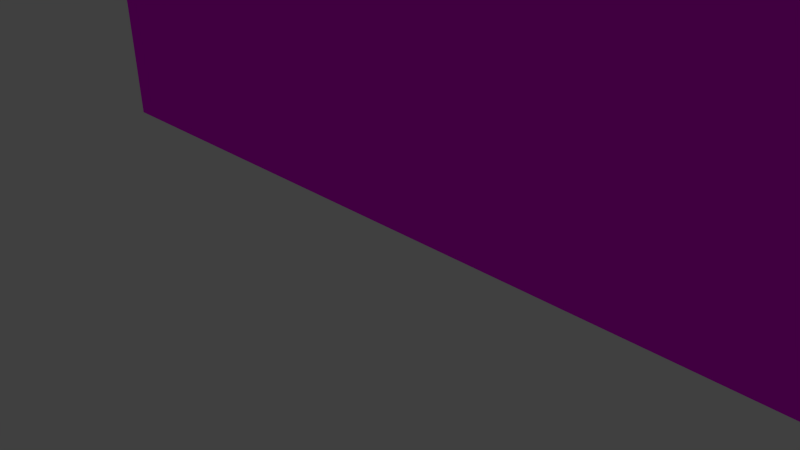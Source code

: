 # Source: SkyPlane.blend  (saved by Blender 2.76.0; exported with 4.5.12 LTS)
import bpy
from mathutils import Matrix  # noqa: F401  (used for matrix-valued properties, if any)

bpy.ops.wm.read_factory_settings(use_empty=True)
scene = bpy.context.scene
scene.name = 'Scene'

# ---- collections
col_collection_1 = bpy.data.collections.new('Collection 1'); scene.collection.children.link(col_collection_1)

# ---- images (referenced by path relative to the original .blend; pixels are not part of the script)
import os
ASSET_DIR = os.environ.get("B2B_ASSET_DIR", "")  # directory of the original .blend (textures are referenced by path, not embedded)
HERE = os.path.dirname(os.path.abspath(__file__))  # packed textures are extracted next to this script under _unpacked/

def load_image(name, relpath, width, height, colorspace="sRGB"):
    """Load a texture the original file referenced (path relative to the .blend, or extracted next to this script)."""
    p = next((c for c in (os.path.join(HERE, relpath), os.path.join(ASSET_DIR, relpath)) if relpath and os.path.exists(c)), "")
    if p:
        img = bpy.data.images.load(p, check_existing=True)
        img.name = name
    else:  # same state as the original file: an image datablock whose file is absent (Cycles renders it pink)
        img = bpy.data.images.new(name, width, height)
        img.source = "FILE"
        img.filepath = "//" + (relpath or name)
    img.colorspace_settings.name = colorspace
    return img
img_skytextur_jpg = load_image('SkyTextur.jpg', 'SkyTextur.jpg', 1024, 1024, 'sRGB')

# ---- materials (node trees are filled in below, after node groups)
mat_material_002 = bpy.data.materials.new('Material.002')
mat_material_002.alpha_threshold = 0.0
mat_material_002.roughness = 0.5

# ---- material node trees
mat_material_002.use_nodes = True; mat_material_002.node_tree.nodes.clear()
_N = mat_material_002.node_tree.nodes; _L = mat_material_002.node_tree.links
n0 = _N.new('ShaderNodeOutputMaterial'); n0.name = 'Material Output'; n0.location = (300, 300)
n1 = _N.new('ShaderNodeBsdfDiffuse'); n1.name = 'Diffuse BSDF'; n1.location = (10, 300)
n2 = _N.new('ShaderNodeTexImage'); n2.name = 'Image Texture'; n2.location = (-180, 300)
n2.width = 140
n2.image = img_skytextur_jpg
_L.new(n1.outputs[0], n0.inputs[0])
_L.new(n2.outputs[0], n1.inputs[0])
n0.is_active_output = True

# ---- world
world_world = bpy.data.worlds.new('World'); scene.world = world_world
world_world.color = (0.05088, 0.05088, 0.05088)
world_world.use_sun_shadow = False
world_world.sun_shadow_jitter_overblur = 0.0
world_world.cycles.sampling_method = 'MANUAL'
world_world.cycles.sample_map_resolution = 256

# ---- cameras
cam_camera = bpy.data.cameras.new('Camera')
cam_camera.clip_end = 100.0
cam_camera.lens = 35.0
cam_camera.sensor_width = 32.0
cam_camera.sensor_height = 18.0
cam_camera.ortho_scale = 7.314
cam_camera.dof.focus_distance = 0.0

# ---- lights
light_lamp = bpy.data.lights.new('Lamp', 'POINT')
light_lamp.transmission_factor = 0.0
light_lamp.cutoff_distance = 30.0
light_lamp.energy = 100.0
light_lamp.shadow_buffer_clip_start = 1.001
light_lamp.shadow_soft_size = 0.1
light_lamp.shadow_maximum_resolution = 0.006
light_lamp.use_absolute_resolution = True
light_lamp.cycles.use_multiple_importance_sampling = False

# ---- meshes
me_plane = bpy.data.meshes.new('Plane')
me_plane.from_pydata([(-1.0, -1.0, 0.0), (1.0, -1.0, 0.0), (-1.0, 1.0, 0.0), (1.0, 1.0, 0.0)], [], [(0, 1, 3, 2)])
_uv = me_plane.uv_layers.new(name='UVMap')
_uv.uv.foreach_set('vector', [0.009894, 0.0006598, 1.004, 0.0006598, 1.004, 0.9993, 0.009894, 0.9993])
me_plane.materials.append(mat_material_002)
me_plane.use_remesh_preserve_volume = False
me_plane.use_remesh_preserve_attributes = False
me_plane.use_mirror_vertex_groups = False
me_plane.update()

# ---- objects
ob_skyplane = bpy.data.objects.new('SkyPlane', me_plane)
ob_lamp = bpy.data.objects.new('Lamp', light_lamp)
ob_camera = bpy.data.objects.new('Camera', cam_camera)

# ---- transforms, parenting, visibility, modifiers, constraints
ob_skyplane.location = (0.0, 0.0, 3.549)
ob_skyplane.rotation_euler = (1.571, 0.0, 0.0)
ob_skyplane.scale = (5.854, 3.067, 3.067)
ob_skyplane.lineart.crease_threshold = 0.0
ob_lamp.location = (4.076, 1.005, 5.904)
ob_lamp.rotation_euler = (0.6503, 0.05522, 1.866)
ob_lamp.lock_rotations_4d = False
ob_lamp.empty_display_type = 'ARROWS'
ob_lamp.color = (0.0, 0.0, 0.0, 0.0)
ob_lamp.lineart.crease_threshold = 0.0
ob_camera.location = (7.481, -6.508, 5.344)
ob_camera.rotation_euler = (1.109, 0.01082, 0.8149)
ob_camera.lock_rotations_4d = False
ob_camera.empty_display_type = 'ARROWS'
ob_camera.color = (0.0, 0.0, 0.0, 0.0)
ob_camera.display_type = 'WIRE'
ob_camera.lineart.crease_threshold = 0.0

# ---- collection membership
col_collection_1.objects.link(ob_skyplane)
col_collection_1.objects.link(ob_lamp)
col_collection_1.objects.link(ob_camera)

# ---- scene / render settings (as saved in the file)
scene.camera = ob_camera
scene.frame_start = 1; scene.frame_end = 250; scene.frame_set(1)
scene.render.engine = 'CYCLES'
scene.render.resolution_percentage = 50
scene.render.dither_intensity = 0.0
scene.cycles.use_denoising = False
scene.cycles.samples = 10
scene.cycles.sampling_pattern = 'TABULATED_SOBOL'
scene.cycles.light_sampling_threshold = 0.0
scene.cycles.use_adaptive_sampling = False
scene.cycles.use_light_tree = False
scene.cycles.blur_glossy = 0.0
scene.cycles.pixel_filter_type = 'GAUSSIAN'
scene.cycles.sample_clamp_indirect = 0.0
scene.view_settings.view_transform = 'Standard'
bpy.context.view_layer.update()
